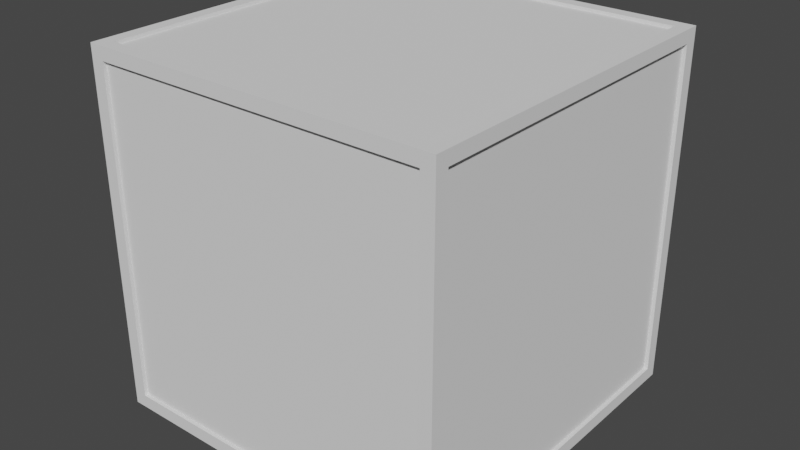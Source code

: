# Source: caja_0.blend  (saved by Blender 2.80.74; exported with 4.5.12 LTS)
import bpy
from mathutils import Matrix  # noqa: F401  (used for matrix-valued properties, if any)

bpy.ops.wm.read_factory_settings(use_empty=True)
scene = bpy.context.scene
scene.name = 'Scene'

# ---- collections
col_collection = bpy.data.collections.new('Collection'); scene.collection.children.link(col_collection)

# ---- world
world_world = bpy.data.worlds.new('World'); scene.world = world_world
world_world.use_nodes = True; world_world.node_tree.nodes.clear()
_N = world_world.node_tree.nodes; _L = world_world.node_tree.links
n0 = _N.new('ShaderNodeOutputWorld'); n0.name = 'World Output'; n0.location = (300, 300)
n1 = _N.new('ShaderNodeBackground'); n1.name = 'Background'; n1.location = (10, 300)
n1.inputs[0].default_value = (0.05088, 0.05088, 0.05088, 1.0)
_L.new(n1.outputs[0], n0.inputs[0])
n0.is_active_output = True
world_world.color = (0.05088, 0.05088, 0.05088)
world_world.use_sun_shadow = False
world_world.sun_shadow_jitter_overblur = 0.0

# ---- meshes
me_cube_001 = bpy.data.meshes.new('Cube.001')
me_cube_001.from_pydata([(0.8374, -0.8376, 0.8378), (0.0, -0.8376, 0.8378), (0.8374, 0.0, 0.8378), (0.8374, -0.7765, 0.7767), (0.8374, -0.8376, 0.0), (0.7756, -0.8209, 0.7748), (0.7753, -0.8376, 0.7757), (0.7756, -0.7759, 0.8378), (0.0, -0.7759, 0.8378), (0.7756, 0.0, 0.8378), (0.8374, 0.0, 0.7767), (0.8374, -0.7765, 0.0), (0.7756, -0.7759, 0.8227), (0.0, -0.8376, 0.7757), (0.7753, -0.8376, 0.0), (0.8196, -0.7765, 0.7767), (0.0, -0.8209, 0.7748), (0.7756, -0.8209, 0.0), (0.0, -0.8209, 0.0), (0.8196, 0.0, 0.7767), (0.8196, -0.7765, 0.0), (0.8196, 0.0, 0.0), (0.0, -0.7759, 0.8227), (0.7756, 0.0, 0.8227), (0.0, 0.0, 0.8227)], [], [(0, 4, 11, 3), (0, 2, 9, 7), (4, 0, 6, 14), (7, 9, 23, 12), (1, 0, 7, 8), (3, 11, 20, 15), (2, 0, 3, 10), (14, 6, 5, 17), (0, 1, 13, 6), (17, 5, 16, 18), (6, 13, 16, 5), (21, 19, 15, 20), (10, 3, 15, 19), (23, 24, 22, 12), (8, 7, 12, 22)])
_uv = me_cube_001.uv_layers.new(name='UVMap')
_uv.uv.foreach_set('vector', [0.625, 0.75, 0.5, 0.75, 0.5, 0.75, 0.625, 0.75, 0.625, 0.75, 0.625, 0.625, 0.625, 0.625, 0.625, 0.75, 0.5, 0.75, 0.625, 0.75, 0.625, 0.75, 0.5, 0.75, 0.625, 0.75, 0.625, 0.625, 0.625, 0.625, 0.625, 0.75, 0.625, 0.875, 0.625, 0.75, 0.625, 0.75, 0.625, 0.875, 0.625, 0.75, 0.5, 0.75, 0.5, 0.75, 0.625, 0.75, 0.625, 0.625, 0.625, 0.75, 0.625, 0.75, 0.625, 0.625, 0.5, 0.75, 0.625, 0.75, 0.625, 0.75, 0.5, 0.75, 0.625, 0.75, 0.625, 0.875, 0.625, 0.875, 0.625, 0.75, 0.5, 0.75, 0.625, 0.75, 0.625, 0.875, 0.5, 0.875, 0.625, 0.75, 0.625, 0.875, 0.625, 0.875, 0.625, 0.75, 0.5, 0.625, 0.625, 0.625, 0.625, 0.75, 0.5, 0.75, 0.625, 0.625, 0.625, 0.75, 0.625, 0.75, 0.625, 0.625, 0.625, 0.625, 0.75, 0.625, 0.75, 0.75, 0.625, 0.75, 0.625, 0.875, 0.625, 0.75, 0.625, 0.75, 0.625, 0.875])
me_cube_001.use_remesh_preserve_volume = False
me_cube_001.use_remesh_preserve_attributes = False
me_cube_001.use_mirror_vertex_groups = False
me_cube_001.update()

# ---- objects
ob_cube = bpy.data.objects.new('Cube', me_cube_001)

# ---- transforms, parenting, visibility, modifiers, constraints
ob_cube.location = (0.0, 0.0, 0.0)
ob_cube.lineart.crease_threshold = 0.0
_m = ob_cube.modifiers.new('Mirror', 'MIRROR')
_m.use_axis = (True, True, True)
_m.use_clip = True

# ---- collection membership
col_collection.objects.link(ob_cube)

# ---- scene / render settings (as saved in the file)
scene.frame_start = 1; scene.frame_end = 250; scene.frame_set(1)
scene.render.engine = 'BLENDER_EEVEE_NEXT'
scene.cycles.use_denoising = False
scene.cycles.samples = 128
scene.cycles.sampling_pattern = 'TABULATED_SOBOL'
scene.cycles.use_adaptive_sampling = False
scene.cycles.use_light_tree = False
scene.view_settings.view_transform = 'Filmic'
bpy.context.view_layer.update()

# ---- added for rendering (the .blend has no active camera and no usable light): camera, sun
cam_auto = bpy.data.cameras.new('AutoCamera')
cam_auto.lens = 50.0
cam_auto.sensor_width = 36.0
cam_auto.clip_end = 1000.0
ob_auto_camera = bpy.data.objects.new('AutoCamera', cam_auto)
scene.collection.objects.link(ob_auto_camera)
ob_auto_camera.location = (2.68458, -3.2215, 2.14766)
ob_auto_camera.rotation_euler = (1.09748, -7.21219e-08, 0.694738)
scene.camera = ob_auto_camera
light_auto_sun = bpy.data.lights.new('AutoSun', 'SUN')
light_auto_sun.energy = 3.0
light_auto_sun.angle = 0.0523599
ob_auto_sun = bpy.data.objects.new('AutoSun', light_auto_sun)
scene.collection.objects.link(ob_auto_sun)
ob_auto_sun.rotation_euler = (0.872665, 0.174533, 0.523599)
bpy.context.view_layer.update()
